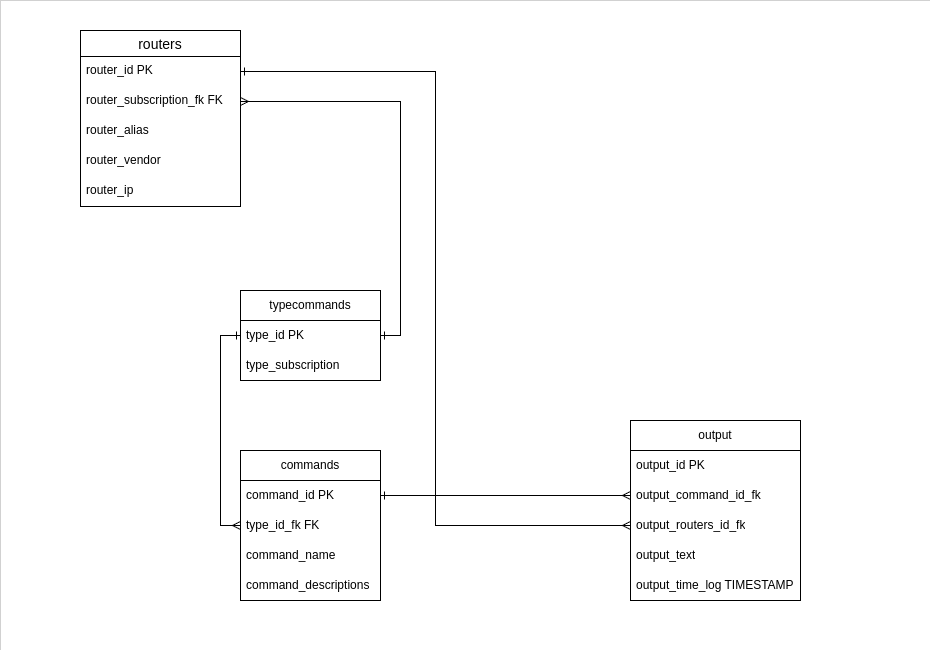

The diagram above was exported from draw.io. Its source (the exported page's mxGraphModel, read from the mxfile embedded in the PNG):
<mxGraphModel dx="1434" dy="1573" grid="1" gridSize="10" guides="1" tooltips="1" connect="1" arrows="1" fold="1" page="1" pageScale="1" pageWidth="1100" pageHeight="850" background="none" math="0" shadow="0">
  <root>
    <mxCell id="0" />
    <mxCell id="1" parent="0" />
    <mxCell id="BWdUF5cDaX_7W5XS1vPT-1" value="" style="rounded=0;whiteSpace=wrap;html=1;strokeWidth=0;" parent="1" vertex="1">
      <mxGeometry x="80" y="-10" width="930" height="650" as="geometry" />
    </mxCell>
    <mxCell id="tLIBC9-3RX3PNwzejYWN-8" value="routers" style="swimlane;fontStyle=0;childLayout=stackLayout;horizontal=1;startSize=26;horizontalStack=0;resizeParent=1;resizeParentMax=0;resizeLast=0;collapsible=1;marginBottom=0;align=center;fontSize=14;" parent="1" vertex="1">
      <mxGeometry x="160" y="20" width="160" height="176" as="geometry" />
    </mxCell>
    <mxCell id="tLIBC9-3RX3PNwzejYWN-9" value="router_id PK" style="text;strokeColor=none;fillColor=none;spacingLeft=4;spacingRight=4;overflow=hidden;rotatable=0;points=[[0,0.5],[1,0.5]];portConstraint=eastwest;fontSize=12;whiteSpace=wrap;html=1;" parent="tLIBC9-3RX3PNwzejYWN-8" vertex="1">
      <mxGeometry y="26" width="160" height="30" as="geometry" />
    </mxCell>
    <mxCell id="tLIBC9-3RX3PNwzejYWN-10" value="router_subscription_fk FK" style="text;strokeColor=none;fillColor=none;spacingLeft=4;spacingRight=4;overflow=hidden;rotatable=0;points=[[0,0.5],[1,0.5]];portConstraint=eastwest;fontSize=12;whiteSpace=wrap;html=1;" parent="tLIBC9-3RX3PNwzejYWN-8" vertex="1">
      <mxGeometry y="56" width="160" height="30" as="geometry" />
    </mxCell>
    <mxCell id="tLIBC9-3RX3PNwzejYWN-11" value="router_alias" style="text;strokeColor=none;fillColor=none;spacingLeft=4;spacingRight=4;overflow=hidden;rotatable=0;points=[[0,0.5],[1,0.5]];portConstraint=eastwest;fontSize=12;whiteSpace=wrap;html=1;" parent="tLIBC9-3RX3PNwzejYWN-8" vertex="1">
      <mxGeometry y="86" width="160" height="30" as="geometry" />
    </mxCell>
    <mxCell id="tLIBC9-3RX3PNwzejYWN-14" value="router_vendor" style="text;strokeColor=none;fillColor=none;spacingLeft=4;spacingRight=4;overflow=hidden;rotatable=0;points=[[0,0.5],[1,0.5]];portConstraint=eastwest;fontSize=12;whiteSpace=wrap;html=1;" parent="tLIBC9-3RX3PNwzejYWN-8" vertex="1">
      <mxGeometry y="116" width="160" height="30" as="geometry" />
    </mxCell>
    <mxCell id="tLIBC9-3RX3PNwzejYWN-13" value="router_ip" style="text;strokeColor=none;fillColor=none;spacingLeft=4;spacingRight=4;overflow=hidden;rotatable=0;points=[[0,0.5],[1,0.5]];portConstraint=eastwest;fontSize=12;whiteSpace=wrap;html=1;" parent="tLIBC9-3RX3PNwzejYWN-8" vertex="1">
      <mxGeometry y="146" width="160" height="30" as="geometry" />
    </mxCell>
    <mxCell id="tLIBC9-3RX3PNwzejYWN-15" value="typecommands" style="swimlane;fontStyle=0;childLayout=stackLayout;horizontal=1;startSize=30;horizontalStack=0;resizeParent=1;resizeParentMax=0;resizeLast=0;collapsible=1;marginBottom=0;whiteSpace=wrap;html=1;" parent="1" vertex="1">
      <mxGeometry x="320" y="280" width="140" height="90" as="geometry" />
    </mxCell>
    <mxCell id="tLIBC9-3RX3PNwzejYWN-16" value="type_id PK" style="text;strokeColor=none;fillColor=none;align=left;verticalAlign=middle;spacingLeft=4;spacingRight=4;overflow=hidden;points=[[0,0.5],[1,0.5]];portConstraint=eastwest;rotatable=0;whiteSpace=wrap;html=1;" parent="tLIBC9-3RX3PNwzejYWN-15" vertex="1">
      <mxGeometry y="30" width="140" height="30" as="geometry" />
    </mxCell>
    <mxCell id="tLIBC9-3RX3PNwzejYWN-17" value="type_subscription&amp;nbsp;" style="text;strokeColor=none;fillColor=none;align=left;verticalAlign=middle;spacingLeft=4;spacingRight=4;overflow=hidden;points=[[0,0.5],[1,0.5]];portConstraint=eastwest;rotatable=0;whiteSpace=wrap;html=1;" parent="tLIBC9-3RX3PNwzejYWN-15" vertex="1">
      <mxGeometry y="60" width="140" height="30" as="geometry" />
    </mxCell>
    <mxCell id="tLIBC9-3RX3PNwzejYWN-19" value="commands" style="swimlane;fontStyle=0;childLayout=stackLayout;horizontal=1;startSize=30;horizontalStack=0;resizeParent=1;resizeParentMax=0;resizeLast=0;collapsible=1;marginBottom=0;whiteSpace=wrap;html=1;" parent="1" vertex="1">
      <mxGeometry x="320" y="440" width="140" height="150" as="geometry" />
    </mxCell>
    <mxCell id="tLIBC9-3RX3PNwzejYWN-20" value="command_id PK" style="text;strokeColor=none;fillColor=none;align=left;verticalAlign=middle;spacingLeft=4;spacingRight=4;overflow=hidden;points=[[0,0.5],[1,0.5]];portConstraint=eastwest;rotatable=0;whiteSpace=wrap;html=1;" parent="tLIBC9-3RX3PNwzejYWN-19" vertex="1">
      <mxGeometry y="30" width="140" height="30" as="geometry" />
    </mxCell>
    <mxCell id="tLIBC9-3RX3PNwzejYWN-22" value="type_id_fk FK" style="text;strokeColor=none;fillColor=none;align=left;verticalAlign=middle;spacingLeft=4;spacingRight=4;overflow=hidden;points=[[0,0.5],[1,0.5]];portConstraint=eastwest;rotatable=0;whiteSpace=wrap;html=1;" parent="tLIBC9-3RX3PNwzejYWN-19" vertex="1">
      <mxGeometry y="60" width="140" height="30" as="geometry" />
    </mxCell>
    <mxCell id="tLIBC9-3RX3PNwzejYWN-30" value="command_name" style="text;strokeColor=none;fillColor=none;align=left;verticalAlign=middle;spacingLeft=4;spacingRight=4;overflow=hidden;points=[[0,0.5],[1,0.5]];portConstraint=eastwest;rotatable=0;whiteSpace=wrap;html=1;" parent="tLIBC9-3RX3PNwzejYWN-19" vertex="1">
      <mxGeometry y="90" width="140" height="30" as="geometry" />
    </mxCell>
    <mxCell id="tLIBC9-3RX3PNwzejYWN-21" value="command_descriptions" style="text;strokeColor=none;fillColor=none;align=left;verticalAlign=middle;spacingLeft=4;spacingRight=4;overflow=hidden;points=[[0,0.5],[1,0.5]];portConstraint=eastwest;rotatable=0;whiteSpace=wrap;html=1;" parent="tLIBC9-3RX3PNwzejYWN-19" vertex="1">
      <mxGeometry y="120" width="140" height="30" as="geometry" />
    </mxCell>
    <mxCell id="tLIBC9-3RX3PNwzejYWN-27" style="edgeStyle=orthogonalEdgeStyle;rounded=0;orthogonalLoop=1;jettySize=auto;html=1;exitX=1;exitY=0.5;exitDx=0;exitDy=0;entryX=1;entryY=0.5;entryDx=0;entryDy=0;endArrow=ERone;endFill=0;startArrow=ERmany;startFill=0;" parent="1" source="tLIBC9-3RX3PNwzejYWN-10" target="tLIBC9-3RX3PNwzejYWN-16" edge="1">
      <mxGeometry relative="1" as="geometry" />
    </mxCell>
    <mxCell id="tLIBC9-3RX3PNwzejYWN-35" style="edgeStyle=orthogonalEdgeStyle;rounded=0;orthogonalLoop=1;jettySize=auto;html=1;exitX=0;exitY=0.5;exitDx=0;exitDy=0;entryX=0;entryY=0.5;entryDx=0;entryDy=0;endArrow=ERone;endFill=0;startArrow=ERmany;startFill=0;" parent="1" source="tLIBC9-3RX3PNwzejYWN-22" target="tLIBC9-3RX3PNwzejYWN-16" edge="1">
      <mxGeometry relative="1" as="geometry" />
    </mxCell>
    <mxCell id="3TOfyv4UQ0BLYWaq-Tue-1" value="output" style="swimlane;fontStyle=0;childLayout=stackLayout;horizontal=1;startSize=30;horizontalStack=0;resizeParent=1;resizeParentMax=0;resizeLast=0;collapsible=1;marginBottom=0;whiteSpace=wrap;html=1;" parent="1" vertex="1">
      <mxGeometry x="710" y="410" width="170" height="180" as="geometry" />
    </mxCell>
    <mxCell id="3TOfyv4UQ0BLYWaq-Tue-2" value="output_id PK" style="text;strokeColor=none;fillColor=none;align=left;verticalAlign=middle;spacingLeft=4;spacingRight=4;overflow=hidden;points=[[0,0.5],[1,0.5]];portConstraint=eastwest;rotatable=0;whiteSpace=wrap;html=1;" parent="3TOfyv4UQ0BLYWaq-Tue-1" vertex="1">
      <mxGeometry y="30" width="170" height="30" as="geometry" />
    </mxCell>
    <mxCell id="3TOfyv4UQ0BLYWaq-Tue-4" value="output_command_id_fk" style="text;strokeColor=none;fillColor=none;align=left;verticalAlign=middle;spacingLeft=4;spacingRight=4;overflow=hidden;points=[[0,0.5],[1,0.5]];portConstraint=eastwest;rotatable=0;whiteSpace=wrap;html=1;" parent="3TOfyv4UQ0BLYWaq-Tue-1" vertex="1">
      <mxGeometry y="60" width="170" height="30" as="geometry" />
    </mxCell>
    <mxCell id="gpkscsIKe0-L829FmB6u-1" value="output_routers_id_fk" style="text;strokeColor=none;fillColor=none;align=left;verticalAlign=middle;spacingLeft=4;spacingRight=4;overflow=hidden;points=[[0,0.5],[1,0.5]];portConstraint=eastwest;rotatable=0;whiteSpace=wrap;html=1;" parent="3TOfyv4UQ0BLYWaq-Tue-1" vertex="1">
      <mxGeometry y="90" width="170" height="30" as="geometry" />
    </mxCell>
    <mxCell id="3TOfyv4UQ0BLYWaq-Tue-8" value="output_text" style="text;strokeColor=none;fillColor=none;align=left;verticalAlign=middle;spacingLeft=4;spacingRight=4;overflow=hidden;points=[[0,0.5],[1,0.5]];portConstraint=eastwest;rotatable=0;whiteSpace=wrap;html=1;" parent="3TOfyv4UQ0BLYWaq-Tue-1" vertex="1">
      <mxGeometry y="120" width="170" height="30" as="geometry" />
    </mxCell>
    <mxCell id="3TOfyv4UQ0BLYWaq-Tue-5" value="output_time_log TIMESTAMP" style="text;strokeColor=none;fillColor=none;align=left;verticalAlign=middle;spacingLeft=4;spacingRight=4;overflow=hidden;points=[[0,0.5],[1,0.5]];portConstraint=eastwest;rotatable=0;whiteSpace=wrap;html=1;" parent="3TOfyv4UQ0BLYWaq-Tue-1" vertex="1">
      <mxGeometry y="150" width="170" height="30" as="geometry" />
    </mxCell>
    <mxCell id="3TOfyv4UQ0BLYWaq-Tue-7" style="edgeStyle=orthogonalEdgeStyle;rounded=0;orthogonalLoop=1;jettySize=auto;html=1;exitX=0;exitY=0.5;exitDx=0;exitDy=0;endArrow=ERone;endFill=0;startArrow=ERmany;startFill=0;" parent="1" source="3TOfyv4UQ0BLYWaq-Tue-4" target="tLIBC9-3RX3PNwzejYWN-20" edge="1">
      <mxGeometry relative="1" as="geometry" />
    </mxCell>
    <mxCell id="gpkscsIKe0-L829FmB6u-2" style="edgeStyle=orthogonalEdgeStyle;rounded=0;orthogonalLoop=1;jettySize=auto;html=1;exitX=0;exitY=0.5;exitDx=0;exitDy=0;entryX=1;entryY=0.5;entryDx=0;entryDy=0;endArrow=ERone;endFill=0;startArrow=ERmany;startFill=0;" parent="1" source="gpkscsIKe0-L829FmB6u-1" target="tLIBC9-3RX3PNwzejYWN-9" edge="1">
      <mxGeometry relative="1" as="geometry" />
    </mxCell>
  </root>
</mxGraphModel>